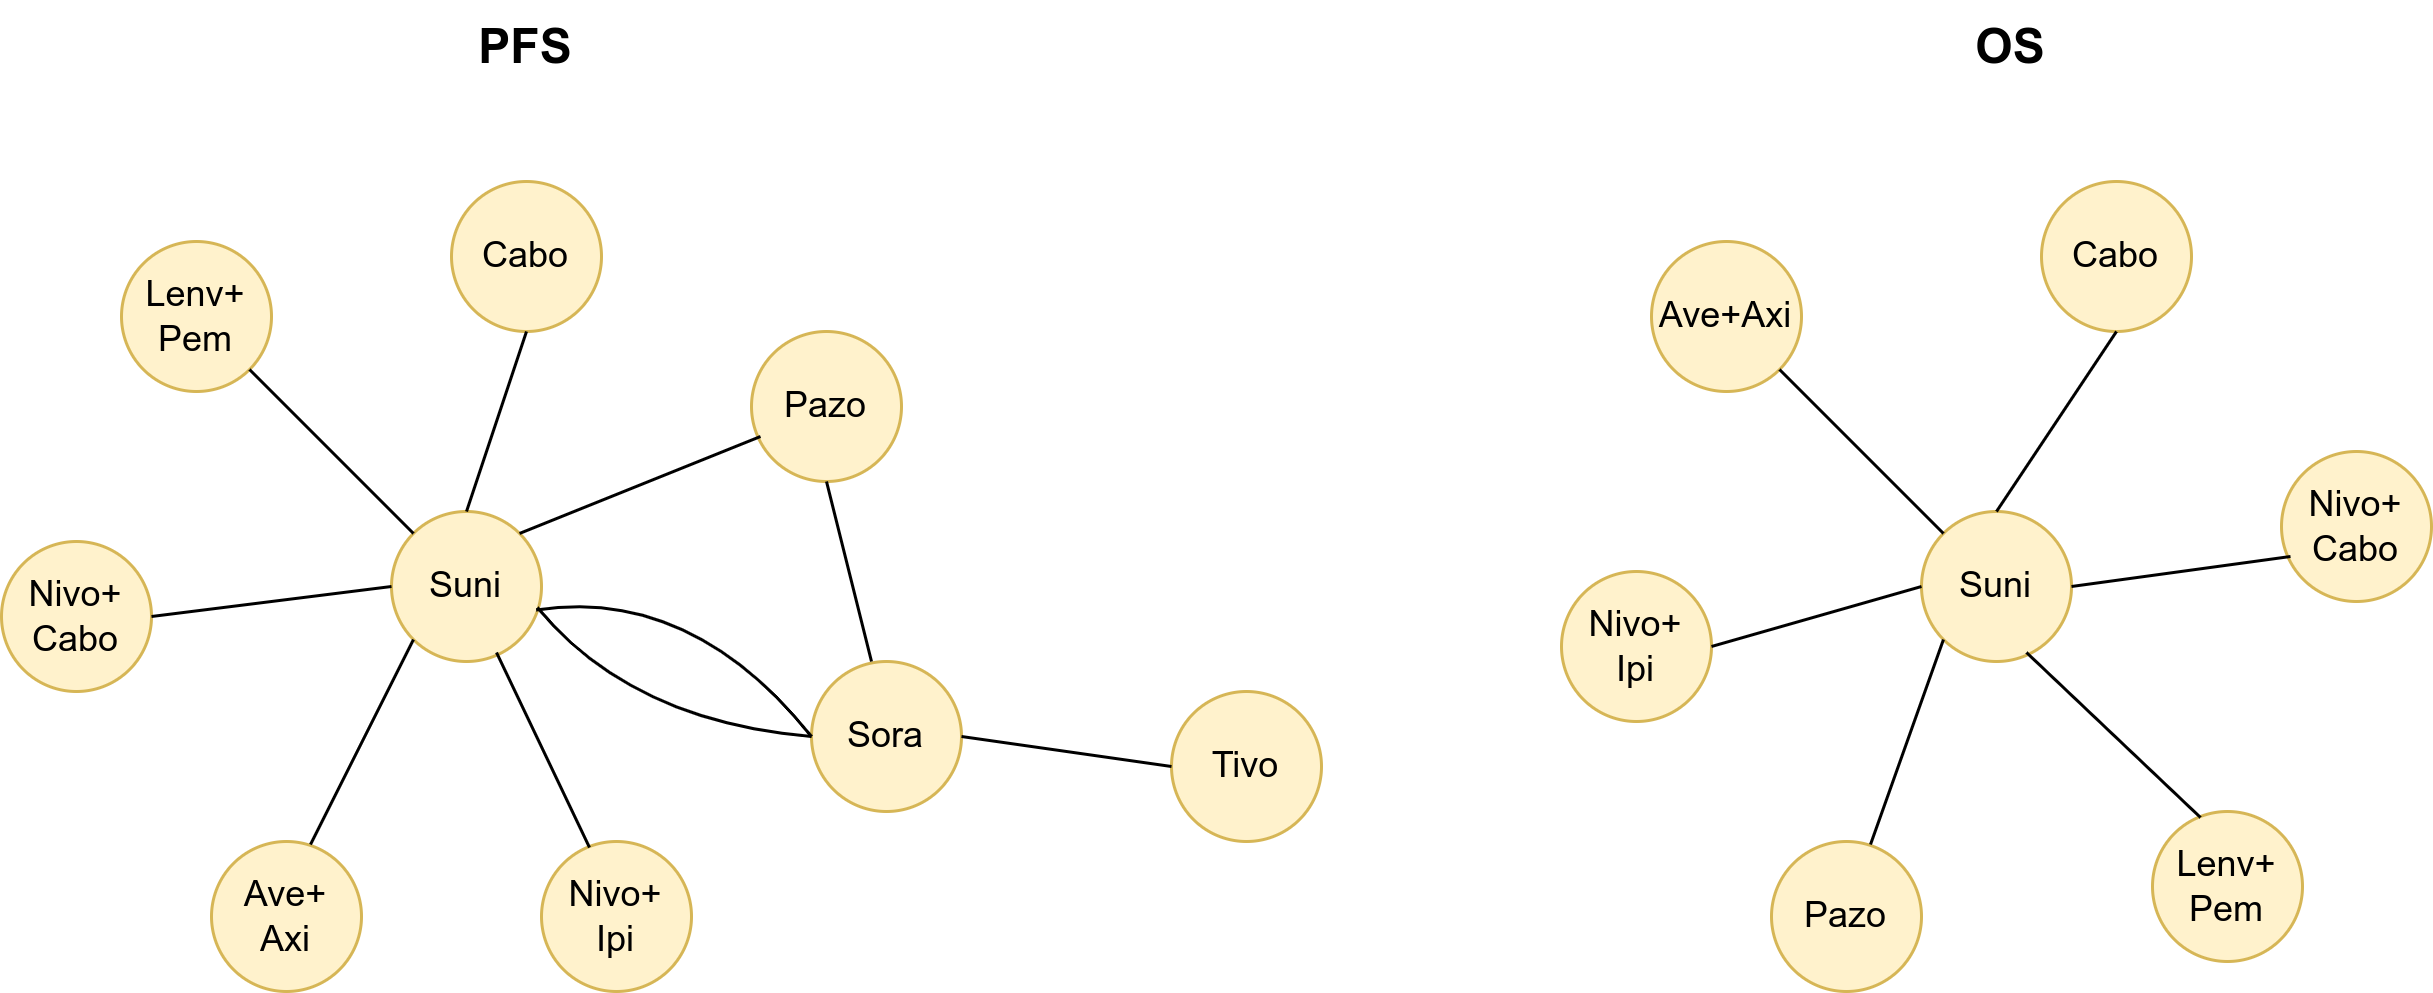

The diagram above was exported from draw.io. Its source (the exported page's mxGraphModel, read from the mxfile embedded in the PNG):
<mxGraphModel dx="667" dy="770" grid="1" gridSize="10" guides="1" tooltips="1" connect="1" arrows="1" fold="1" page="1" pageScale="1" pageWidth="827" pageHeight="1169" math="0" shadow="0">
  <root>
    <mxCell id="0" />
    <mxCell id="1" parent="0" />
    <mxCell id="9idynjnz6ndo41R_Wl33-2" value="Suni" style="ellipse;whiteSpace=wrap;html=1;aspect=fixed;fillColor=#fff2cc;strokeColor=#d6b656;" parent="1" vertex="1">
      <mxGeometry x="240" y="390" width="50" height="50" as="geometry" />
    </mxCell>
    <mxCell id="9idynjnz6ndo41R_Wl33-4" value="Nivo+&lt;div&gt;Cabo&lt;/div&gt;" style="ellipse;whiteSpace=wrap;html=1;aspect=fixed;fillColor=#fff2cc;strokeColor=#d6b656;" parent="1" vertex="1">
      <mxGeometry x="110" y="400" width="50" height="50" as="geometry" />
    </mxCell>
    <mxCell id="9idynjnz6ndo41R_Wl33-7" value="Lenv+&lt;div&gt;Pem&lt;/div&gt;" style="ellipse;whiteSpace=wrap;html=1;aspect=fixed;fillColor=#fff2cc;strokeColor=#d6b656;" parent="1" vertex="1">
      <mxGeometry x="150" y="300" width="50" height="50" as="geometry" />
    </mxCell>
    <mxCell id="9idynjnz6ndo41R_Wl33-8" value="Cabo" style="ellipse;whiteSpace=wrap;html=1;aspect=fixed;fillColor=#fff2cc;strokeColor=#d6b656;" parent="1" vertex="1">
      <mxGeometry x="260" y="280" width="50" height="50" as="geometry" />
    </mxCell>
    <mxCell id="9idynjnz6ndo41R_Wl33-9" value="Pazo" style="ellipse;whiteSpace=wrap;html=1;aspect=fixed;fillColor=#fff2cc;strokeColor=#d6b656;" parent="1" vertex="1">
      <mxGeometry x="360" y="330" width="50" height="50" as="geometry" />
    </mxCell>
    <mxCell id="9idynjnz6ndo41R_Wl33-10" value="Sora" style="ellipse;whiteSpace=wrap;html=1;aspect=fixed;fillColor=#fff2cc;strokeColor=#d6b656;" parent="1" vertex="1">
      <mxGeometry x="380" y="440" width="50" height="50" as="geometry" />
    </mxCell>
    <mxCell id="9idynjnz6ndo41R_Wl33-11" value="Tivo" style="ellipse;whiteSpace=wrap;html=1;aspect=fixed;fillColor=#fff2cc;strokeColor=#d6b656;" parent="1" vertex="1">
      <mxGeometry x="500" y="450" width="50" height="50" as="geometry" />
    </mxCell>
    <mxCell id="9idynjnz6ndo41R_Wl33-12" value="Ave+&lt;div&gt;Axi&lt;/div&gt;" style="ellipse;whiteSpace=wrap;html=1;aspect=fixed;fillColor=#fff2cc;strokeColor=#d6b656;" parent="1" vertex="1">
      <mxGeometry x="180" y="500" width="50" height="50" as="geometry" />
    </mxCell>
    <mxCell id="9idynjnz6ndo41R_Wl33-13" value="Nivo+&lt;div&gt;Ipi&lt;/div&gt;" style="ellipse;whiteSpace=wrap;html=1;aspect=fixed;fillColor=#fff2cc;strokeColor=#d6b656;" parent="1" vertex="1">
      <mxGeometry x="290" y="500" width="50" height="50" as="geometry" />
    </mxCell>
    <mxCell id="9idynjnz6ndo41R_Wl33-14" value="" style="endArrow=none;html=1;rounded=0;exitX=1;exitY=0.5;exitDx=0;exitDy=0;entryX=0;entryY=0.5;entryDx=0;entryDy=0;" parent="1" source="9idynjnz6ndo41R_Wl33-4" target="9idynjnz6ndo41R_Wl33-2" edge="1">
      <mxGeometry width="50" height="50" relative="1" as="geometry">
        <mxPoint x="390" y="510" as="sourcePoint" />
        <mxPoint x="440" y="460" as="targetPoint" />
      </mxGeometry>
    </mxCell>
    <mxCell id="9idynjnz6ndo41R_Wl33-15" value="" style="endArrow=none;html=1;rounded=0;exitX=1;exitY=1;exitDx=0;exitDy=0;" parent="1" source="9idynjnz6ndo41R_Wl33-7" target="9idynjnz6ndo41R_Wl33-2" edge="1">
      <mxGeometry width="50" height="50" relative="1" as="geometry">
        <mxPoint x="170" y="435" as="sourcePoint" />
        <mxPoint x="250" y="425" as="targetPoint" />
      </mxGeometry>
    </mxCell>
    <mxCell id="9idynjnz6ndo41R_Wl33-16" value="" style="endArrow=none;html=1;rounded=0;exitX=0.5;exitY=1;exitDx=0;exitDy=0;entryX=0.5;entryY=0;entryDx=0;entryDy=0;" parent="1" source="9idynjnz6ndo41R_Wl33-8" target="9idynjnz6ndo41R_Wl33-2" edge="1">
      <mxGeometry width="50" height="50" relative="1" as="geometry">
        <mxPoint x="203" y="353" as="sourcePoint" />
        <mxPoint x="257" y="407" as="targetPoint" />
      </mxGeometry>
    </mxCell>
    <mxCell id="9idynjnz6ndo41R_Wl33-17" value="" style="endArrow=none;html=1;rounded=0;exitX=0.06;exitY=0.7;exitDx=0;exitDy=0;entryX=1;entryY=0;entryDx=0;entryDy=0;exitPerimeter=0;" parent="1" source="9idynjnz6ndo41R_Wl33-9" target="9idynjnz6ndo41R_Wl33-2" edge="1">
      <mxGeometry width="50" height="50" relative="1" as="geometry">
        <mxPoint x="295" y="340" as="sourcePoint" />
        <mxPoint x="275" y="400" as="targetPoint" />
      </mxGeometry>
    </mxCell>
    <mxCell id="9idynjnz6ndo41R_Wl33-19" value="" style="endArrow=none;html=1;rounded=0;exitX=0.66;exitY=0.02;exitDx=0;exitDy=0;entryX=0;entryY=1;entryDx=0;entryDy=0;exitPerimeter=0;" parent="1" source="9idynjnz6ndo41R_Wl33-12" target="9idynjnz6ndo41R_Wl33-2" edge="1">
      <mxGeometry width="50" height="50" relative="1" as="geometry">
        <mxPoint x="390" y="475" as="sourcePoint" />
        <mxPoint x="300" y="425" as="targetPoint" />
      </mxGeometry>
    </mxCell>
    <mxCell id="9idynjnz6ndo41R_Wl33-20" value="" style="endArrow=none;html=1;rounded=0;exitX=0.32;exitY=0.04;exitDx=0;exitDy=0;entryX=0.7;entryY=0.94;entryDx=0;entryDy=0;exitPerimeter=0;entryPerimeter=0;" parent="1" source="9idynjnz6ndo41R_Wl33-13" target="9idynjnz6ndo41R_Wl33-2" edge="1">
      <mxGeometry width="50" height="50" relative="1" as="geometry">
        <mxPoint x="223" y="511" as="sourcePoint" />
        <mxPoint x="257" y="443" as="targetPoint" />
      </mxGeometry>
    </mxCell>
    <mxCell id="9idynjnz6ndo41R_Wl33-25" value="" style="endArrow=none;html=1;rounded=0;exitX=0;exitY=0.5;exitDx=0;exitDy=0;entryX=0.972;entryY=0.64;entryDx=0;entryDy=0;entryPerimeter=0;curved=1;" parent="1" source="9idynjnz6ndo41R_Wl33-10" target="9idynjnz6ndo41R_Wl33-2" edge="1">
      <mxGeometry width="50" height="50" relative="1" as="geometry">
        <mxPoint x="380" y="450" as="sourcePoint" />
        <mxPoint x="300" y="482" as="targetPoint" />
        <Array as="points">
          <mxPoint x="320" y="460" />
        </Array>
      </mxGeometry>
    </mxCell>
    <mxCell id="9idynjnz6ndo41R_Wl33-27" value="" style="endArrow=none;html=1;rounded=0;exitX=0;exitY=0.5;exitDx=0;exitDy=0;entryX=0.964;entryY=0.656;entryDx=0;entryDy=0;entryPerimeter=0;curved=1;" parent="1" source="9idynjnz6ndo41R_Wl33-10" target="9idynjnz6ndo41R_Wl33-2" edge="1">
      <mxGeometry width="50" height="50" relative="1" as="geometry">
        <mxPoint x="390" y="475" as="sourcePoint" />
        <mxPoint x="299" y="432" as="targetPoint" />
        <Array as="points">
          <mxPoint x="340" y="415" />
        </Array>
      </mxGeometry>
    </mxCell>
    <mxCell id="9idynjnz6ndo41R_Wl33-28" value="" style="endArrow=none;html=1;rounded=0;exitX=0.5;exitY=1;exitDx=0;exitDy=0;entryX=0.4;entryY=0;entryDx=0;entryDy=0;entryPerimeter=0;" parent="1" source="9idynjnz6ndo41R_Wl33-9" target="9idynjnz6ndo41R_Wl33-10" edge="1">
      <mxGeometry width="50" height="50" relative="1" as="geometry">
        <mxPoint x="373" y="375" as="sourcePoint" />
        <mxPoint x="293" y="407" as="targetPoint" />
      </mxGeometry>
    </mxCell>
    <mxCell id="9idynjnz6ndo41R_Wl33-29" value="" style="endArrow=none;html=1;rounded=0;exitX=1;exitY=0.5;exitDx=0;exitDy=0;entryX=0;entryY=0.5;entryDx=0;entryDy=0;" parent="1" source="9idynjnz6ndo41R_Wl33-10" target="9idynjnz6ndo41R_Wl33-11" edge="1">
      <mxGeometry width="50" height="50" relative="1" as="geometry">
        <mxPoint x="395" y="390" as="sourcePoint" />
        <mxPoint x="410" y="450" as="targetPoint" />
      </mxGeometry>
    </mxCell>
    <mxCell id="9idynjnz6ndo41R_Wl33-31" value="PFS" style="text;html=1;align=center;verticalAlign=middle;whiteSpace=wrap;rounded=0;fontStyle=1;fontSize=16;" parent="1" vertex="1">
      <mxGeometry x="255" y="220" width="60" height="30" as="geometry" />
    </mxCell>
    <mxCell id="9idynjnz6ndo41R_Wl33-32" value="Suni" style="ellipse;whiteSpace=wrap;html=1;aspect=fixed;fillColor=#fff2cc;strokeColor=#d6b656;" parent="1" vertex="1">
      <mxGeometry x="750" y="390" width="50" height="50" as="geometry" />
    </mxCell>
    <mxCell id="9idynjnz6ndo41R_Wl33-33" value="Nivo+&lt;div&gt;Ipi&lt;/div&gt;" style="ellipse;whiteSpace=wrap;html=1;aspect=fixed;fillColor=#fff2cc;strokeColor=#d6b656;" parent="1" vertex="1">
      <mxGeometry x="630" y="410" width="50" height="50" as="geometry" />
    </mxCell>
    <mxCell id="9idynjnz6ndo41R_Wl33-34" value="Ave+Axi" style="ellipse;whiteSpace=wrap;html=1;aspect=fixed;fillColor=#fff2cc;strokeColor=#d6b656;" parent="1" vertex="1">
      <mxGeometry x="660" y="300" width="50" height="50" as="geometry" />
    </mxCell>
    <mxCell id="9idynjnz6ndo41R_Wl33-35" value="Cabo" style="ellipse;whiteSpace=wrap;html=1;aspect=fixed;fillColor=#fff2cc;strokeColor=#d6b656;" parent="1" vertex="1">
      <mxGeometry x="790" y="280" width="50" height="50" as="geometry" />
    </mxCell>
    <mxCell id="9idynjnz6ndo41R_Wl33-36" value="Nivo+&lt;div&gt;Cabo&lt;/div&gt;" style="ellipse;whiteSpace=wrap;html=1;aspect=fixed;fillColor=#fff2cc;strokeColor=#d6b656;" parent="1" vertex="1">
      <mxGeometry x="870" y="370" width="50" height="50" as="geometry" />
    </mxCell>
    <mxCell id="9idynjnz6ndo41R_Wl33-38" value="Pazo" style="ellipse;whiteSpace=wrap;html=1;aspect=fixed;fillColor=#fff2cc;strokeColor=#d6b656;" parent="1" vertex="1">
      <mxGeometry x="700" y="500" width="50" height="50" as="geometry" />
    </mxCell>
    <mxCell id="9idynjnz6ndo41R_Wl33-39" value="Lenv+&lt;div&gt;Pem&lt;/div&gt;" style="ellipse;whiteSpace=wrap;html=1;aspect=fixed;fillColor=#fff2cc;strokeColor=#d6b656;" parent="1" vertex="1">
      <mxGeometry x="827" y="490" width="50" height="50" as="geometry" />
    </mxCell>
    <mxCell id="9idynjnz6ndo41R_Wl33-40" value="" style="endArrow=none;html=1;rounded=0;exitX=1;exitY=0.5;exitDx=0;exitDy=0;entryX=0;entryY=0.5;entryDx=0;entryDy=0;" parent="1" source="9idynjnz6ndo41R_Wl33-33" target="9idynjnz6ndo41R_Wl33-32" edge="1">
      <mxGeometry width="50" height="50" relative="1" as="geometry">
        <mxPoint x="900" y="510" as="sourcePoint" />
        <mxPoint x="950" y="460" as="targetPoint" />
      </mxGeometry>
    </mxCell>
    <mxCell id="9idynjnz6ndo41R_Wl33-41" value="" style="endArrow=none;html=1;rounded=0;exitX=1;exitY=1;exitDx=0;exitDy=0;" parent="1" source="9idynjnz6ndo41R_Wl33-34" target="9idynjnz6ndo41R_Wl33-32" edge="1">
      <mxGeometry width="50" height="50" relative="1" as="geometry">
        <mxPoint x="680" y="435" as="sourcePoint" />
        <mxPoint x="760" y="425" as="targetPoint" />
      </mxGeometry>
    </mxCell>
    <mxCell id="9idynjnz6ndo41R_Wl33-42" value="" style="endArrow=none;html=1;rounded=0;exitX=0.5;exitY=1;exitDx=0;exitDy=0;entryX=0.5;entryY=0;entryDx=0;entryDy=0;" parent="1" source="9idynjnz6ndo41R_Wl33-35" target="9idynjnz6ndo41R_Wl33-32" edge="1">
      <mxGeometry width="50" height="50" relative="1" as="geometry">
        <mxPoint x="713" y="353" as="sourcePoint" />
        <mxPoint x="767" y="407" as="targetPoint" />
      </mxGeometry>
    </mxCell>
    <mxCell id="9idynjnz6ndo41R_Wl33-43" value="" style="endArrow=none;html=1;rounded=0;exitX=0.06;exitY=0.7;exitDx=0;exitDy=0;entryX=1;entryY=0.5;entryDx=0;entryDy=0;exitPerimeter=0;" parent="1" source="9idynjnz6ndo41R_Wl33-36" target="9idynjnz6ndo41R_Wl33-32" edge="1">
      <mxGeometry width="50" height="50" relative="1" as="geometry">
        <mxPoint x="805" y="340" as="sourcePoint" />
        <mxPoint x="785" y="400" as="targetPoint" />
      </mxGeometry>
    </mxCell>
    <mxCell id="9idynjnz6ndo41R_Wl33-44" value="" style="endArrow=none;html=1;rounded=0;exitX=0.66;exitY=0.02;exitDx=0;exitDy=0;entryX=0;entryY=1;entryDx=0;entryDy=0;exitPerimeter=0;" parent="1" source="9idynjnz6ndo41R_Wl33-38" target="9idynjnz6ndo41R_Wl33-32" edge="1">
      <mxGeometry width="50" height="50" relative="1" as="geometry">
        <mxPoint x="900" y="475" as="sourcePoint" />
        <mxPoint x="810" y="425" as="targetPoint" />
      </mxGeometry>
    </mxCell>
    <mxCell id="9idynjnz6ndo41R_Wl33-45" value="" style="endArrow=none;html=1;rounded=0;exitX=0.32;exitY=0.04;exitDx=0;exitDy=0;entryX=0.7;entryY=0.94;entryDx=0;entryDy=0;exitPerimeter=0;entryPerimeter=0;" parent="1" source="9idynjnz6ndo41R_Wl33-39" target="9idynjnz6ndo41R_Wl33-32" edge="1">
      <mxGeometry width="50" height="50" relative="1" as="geometry">
        <mxPoint x="733" y="511" as="sourcePoint" />
        <mxPoint x="767" y="443" as="targetPoint" />
      </mxGeometry>
    </mxCell>
    <mxCell id="9idynjnz6ndo41R_Wl33-49" value="OS" style="text;html=1;align=center;verticalAlign=middle;whiteSpace=wrap;rounded=0;fontStyle=1;fontSize=16;" parent="1" vertex="1">
      <mxGeometry x="750" y="220" width="60" height="30" as="geometry" />
    </mxCell>
  </root>
</mxGraphModel>